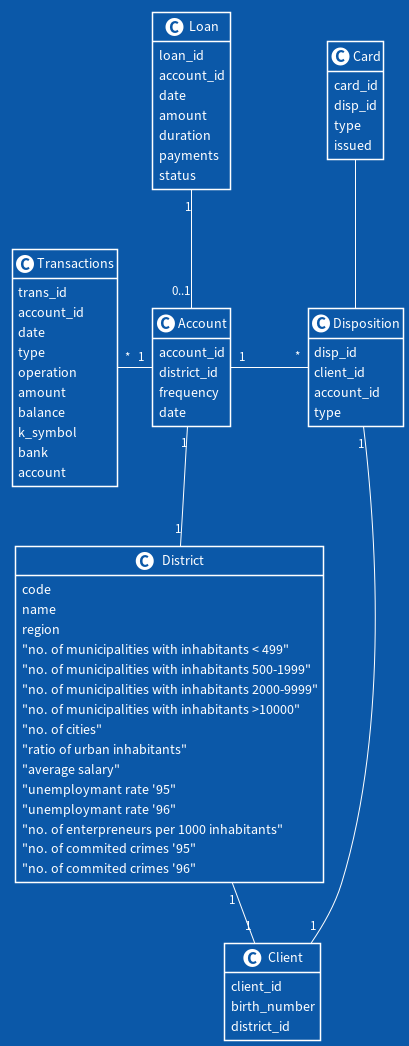

The diagram above was rendered by PlantUML. Its source (embedded in the PNG):
@startuml

!theme amiga

hide empty members

class Account  {
  account_id
  district_id
  frequency
  date
}

class Card {
  card_id
  disp_id
  type
  issued
}

class Client {
  client_id
  birth_number
  district_id
}

class Disposition {
  disp_id
  client_id
  account_id
  type
}

class District {
  code
  name
  region
  "no. of municipalities with inhabitants < 499"
  "no. of municipalities with inhabitants 500-1999"
  "no. of municipalities with inhabitants 2000-9999"
  "no. of municipalities with inhabitants >10000"
  "no. of cities"
  "ratio of urban inhabitants"
  "average salary"
  "unemploymant rate '95"
  "unemploymant rate '96"
  "no. of enterpreneurs per 1000 inhabitants"
  "no. of commited crimes '95"
  "no. of commited crimes '96"
}

class Loan {
  loan_id
  account_id
  date
  amount
  duration
  payments
  status
}

class Transactions {
  trans_id
  account_id
  date
  type
  operation
  amount
  balance
  k_symbol
  bank
  account
}

Loan "1" -down- "0..1" Account
Transactions "*" -right- "1" Account

District "1" -- "1" Client
Disposition "1" -- "1" Client
Account "1" -down- "1" District
Account "1" -right- "*" Disposition

Disposition -up- Card

@enduml